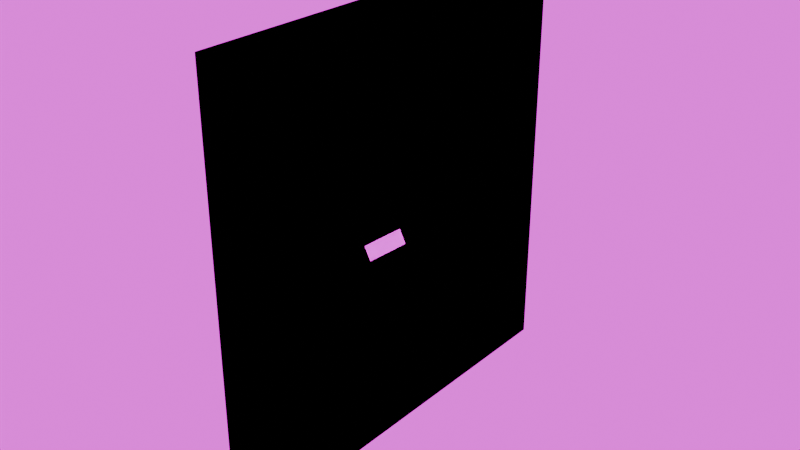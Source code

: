 # Source: pretzelgen-face-render-model.blend  (saved by Blender 4.5.90; exported with 4.5.12 LTS)
import bpy
from mathutils import Matrix  # noqa: F401  (used for matrix-valued properties, if any)

bpy.ops.wm.read_factory_settings(use_empty=True)
scene = bpy.context.scene
scene.name = 'Scene'

# ---- collections
col_collection = bpy.data.collections.new('Collection'); scene.collection.children.link(col_collection)

# ---- images (referenced by path relative to the original .blend; pixels are not part of the script)
import os
ASSET_DIR = os.environ.get("B2B_ASSET_DIR", "")  # directory of the original .blend (textures are referenced by path, not embedded)
HERE = os.path.dirname(os.path.abspath(__file__))  # packed textures are extracted next to this script under _unpacked/

def load_image(name, relpath, width, height, colorspace="sRGB"):
    """Load a texture the original file referenced (path relative to the .blend, or extracted next to this script)."""
    p = next((c for c in (os.path.join(HERE, relpath), os.path.join(ASSET_DIR, relpath)) if relpath and os.path.exists(c)), "")
    if p:
        img = bpy.data.images.load(p, check_existing=True)
        img.name = name
    else:  # same state as the original file: an image datablock whose file is absent (Cycles renders it pink)
        img = bpy.data.images.new(name, width, height)
        img.source = "FILE"
        img.filepath = "//" + (relpath or name)
    img.colorspace_settings.name = colorspace
    return img
img_face_img = load_image('face-img', '', 64, 64, 'sRGB')
img_city_exr = load_image('city.exr', 'city.exr', 1024, 1024, 'Linear Rec.709')

# ---- materials (node trees are filled in below, after node groups)
mat_face_emissive = bpy.data.materials.new('face-emissive')
mat_panel = bpy.data.materials.new('panel')
mat_pcb = bpy.data.materials.new('pcb')
mat_blocker = bpy.data.materials.new('blocker')

# ---- material node trees
mat_face_emissive.use_nodes = True; mat_face_emissive.node_tree.nodes.clear()
_N = mat_face_emissive.node_tree.nodes; _L = mat_face_emissive.node_tree.links
n0 = _N.new('ShaderNodeOutputMaterial'); n0.name = 'Material Output'; n0.location = (200, 100)
n1 = _N.new('ShaderNodeEmission'); n1.name = 'Emission'; n1.location = (-200, 100)
_L.new(n1.outputs[0], n0.inputs[0])
n0.is_active_output = True
mat_panel.use_nodes = True; mat_panel.node_tree.nodes.clear()
_N = mat_panel.node_tree.nodes; _L = mat_panel.node_tree.links
n0 = _N.new('ShaderNodeBsdfPrincipled'); n0.name = 'Principled BSDF'; n0.location = (-471, -34)
n1 = _N.new('ShaderNodeOutputMaterial'); n1.name = 'Material Output'; n1.location = (200, 100)
n2 = _N.new('ShaderNodeTexImage'); n2.name = 'Image Texture'; n2.location = (-1073, 256)
n2.image = img_face_img
n2.interpolation = 'Closest'
n3 = _N.new('ShaderNodeTexBrick'); n3.name = 'Brick Texture'; n3.location = (-766, 33)
n3.offset_frequency = 1
n3.squash_frequency = 1
n3.offset = 0.0
n3.inputs[1].default_value = (0.0, 0.0, 0.0, 1.0)
n3.inputs[2].default_value = (0.0, 0.0, 0.0, 1.0)
n3.inputs[3].default_value = (0.008101, 0.008101, 0.008101, 1.0)
n3.inputs[4].default_value = 64.0
n3.inputs[5].default_value = 0.2
n3.inputs[8].default_value = 1.0
n3.inputs[9].default_value = 1.0
n4 = _N.new('ShaderNodeUVMap'); n4.name = 'UV Map'; n4.location = (-1371, -129)
n5 = _N.new('ShaderNodeTexBrick'); n5.name = 'Brick Texture.001'; n5.location = (-631, 435)
n5.offset_frequency = 1
n5.squash_frequency = 1
n5.offset = 0.0
n5.inputs[4].default_value = 64.0
n5.inputs[5].default_value = 0.25
n5.inputs[6].default_value = 0.3
n5.inputs[8].default_value = 1.0
n5.inputs[9].default_value = 1.0
n6 = _N.new('ShaderNodeAddShader'); n6.name = 'Add Shader'; n6.location = (-4, 84)
n7 = _N.new('ShaderNodeEmission'); n7.name = 'Emission'; n7.location = (-277, 223)
n7.inputs[1].default_value = 5.0
_L.new(n6.outputs[0], n1.inputs[0])
_L.new(n3.outputs[0], n0.inputs[0])
_L.new(n4.outputs[0], n2.inputs[0])
_L.new(n4.outputs[0], n3.inputs[0])
_L.new(n0.outputs[0], n6.inputs[0])
_L.new(n7.outputs[0], n6.inputs[1])
_L.new(n5.outputs[0], n7.inputs[0])
_L.new(n2.outputs[0], n5.inputs[1])
_L.new(n2.outputs[0], n5.inputs[2])
_L.new(n4.outputs[0], n5.inputs[0])
n1.is_active_output = True
mat_pcb.use_nodes = True; mat_pcb.node_tree.nodes.clear()
_N = mat_pcb.node_tree.nodes; _L = mat_pcb.node_tree.links
n0 = _N.new('ShaderNodeBsdfPrincipled'); n0.name = 'Principled BSDF'; n0.location = (-200, 100)
n0.inputs[0].default_value = (0.0049, 0.165, 0.002453, 1.0)
n1 = _N.new('ShaderNodeOutputMaterial'); n1.name = 'Material Output'; n1.location = (200, 100)
_L.new(n0.outputs[0], n1.inputs[0])
n1.is_active_output = True
mat_blocker.use_nodes = True; mat_blocker.node_tree.nodes.clear()
_N = mat_blocker.node_tree.nodes; _L = mat_blocker.node_tree.links
n0 = _N.new('ShaderNodeOutputMaterial'); n0.name = 'Material Output'; n0.location = (200, 100)
n1 = _N.new('ShaderNodeBackground'); n1.name = 'Background'; n1.location = (-200, 100)
n1.inputs[0].default_value = (0.0, 0.0, 0.0, 1.0)
_L.new(n1.outputs[0], n0.inputs[0])
n0.is_active_output = True

# ---- world
world_world = bpy.data.worlds.new('World'); scene.world = world_world
world_world.use_nodes = True; world_world.node_tree.nodes.clear()
_N = world_world.node_tree.nodes; _L = world_world.node_tree.links
n0 = _N.new('ShaderNodeOutputWorld'); n0.name = 'World Output'; n0.location = (401, 99)
n1 = _N.new('ShaderNodeBackground'); n1.name = 'Background'; n1.location = (1, 99)
n1.inputs[1].default_value = 1.5
n2 = _N.new('ShaderNodeTexEnvironment'); n2.name = 'Environment Texture'; n2.location = (-352, 106)
n2.image = img_city_exr
_L.new(n1.outputs[0], n0.inputs[0])
_L.new(n2.outputs[0], n1.inputs[0])
n0.is_active_output = True
world_world.color = (0.05088, 0.05088, 0.05088)
world_world.sun_shadow_jitter_overblur = 0.0

# ---- meshes
me_plane = bpy.data.meshes.new('Plane')
me_plane.from_pydata([(2.035e-05, -0.2298, -0.05599), (0.0005433, -0.2288, -0.06011), (-0.02224, -0.2208, -0.05142), (-0.0224, -0.2196, -0.05511), (-0.02224, -0.2208, -0.05142), (-0.0224, -0.2196, -0.05511), (-0.03278, -0.1978, -0.05615), (-0.03284, -0.1967, -0.06063), (-0.03962, -0.1866, -0.03972), (-0.03961, -0.1859, -0.04345), (-0.05189, -0.1638, -0.04214), (-0.05191, -0.1628, -0.04533), (-0.05905, -0.1539, -0.02703), (-0.05928, -0.1528, -0.02929), (-0.07389, -0.1212, -0.01633), (-0.07404, -0.1204, -0.01942), (-0.06874, -0.1344, 0.03002), (-0.07049, -0.1313, 0.01548), (-0.07596, -0.1205, 0.0349), (-0.07763, -0.1176, 0.02105), (-0.08308, -0.1068, 0.03154), (-0.08353, -0.1051, 0.02721), (-0.06428, -0.1427, 0.01738), (-0.06528, -0.1412, 0.01262), (-0.02223, -0.2211, -0.00824), (-0.02526, -0.2181, -0.01225), (-0.02493, -0.2149, -0.003963), (-0.02773, -0.2126, -0.008216), (-0.02279, -0.2235, -0.01354), (-0.02401, -0.2218, -0.01504), (-0.02373, -0.2196, -0.01021), (-0.02661, -0.213, -0.005765), (-0.02332, -0.223, -0.01509), (-0.02341, -0.2183, -0.005039), (-0.02674, -0.2147, -0.01047), (-0.0251, -0.2165, -0.00794), (-0.01111, -0.2253, -0.0537), (0.0002818, -0.2293, -0.05805), (-0.01093, -0.2242, -0.05761), (-0.02232, -0.2202, -0.05326), (-0.02232, -0.2202, -0.05326), (-0.02224, -0.2208, -0.05142), (-0.0224, -0.2196, -0.05511), (-0.03281, -0.1973, -0.05839), (-0.02751, -0.2093, -0.05313), (-0.02762, -0.2081, -0.05721), (-0.03961, -0.1863, -0.04158), (-0.0362, -0.1922, -0.04793), (-0.03623, -0.1913, -0.05204), (-0.0519, -0.1633, -0.04374), (-0.04575, -0.1752, -0.04003), (-0.04576, -0.1743, -0.04349), (-0.05918, -0.1533, -0.02812), (-0.05547, -0.1588, -0.03458), (-0.05561, -0.1578, -0.03727), (-0.07403, -0.1207, -0.01823), (-0.06473, -0.142, -0.025), (-0.06497, -0.141, -0.02687), (-0.06478, -0.1416, -0.02588), (-0.05554, -0.1583, -0.03593), (-0.04576, -0.1748, -0.04176), (-0.03621, -0.1918, -0.04999), (-0.02756, -0.2087, -0.05517), (-0.02232, -0.2202, -0.05326), (-0.01102, -0.2248, -0.05566), (-0.06936, -0.133, 0.02317), (-0.07656, -0.1194, 0.02873), (-0.0722, -0.1278, 0.03335), (-0.07415, -0.1243, 0.01798), (-0.08362, -0.1054, 0.02919), (-0.07905, -0.114, 0.03381), (-0.08048, -0.1117, 0.02361), (-0.06443, -0.1428, 0.01441), (-0.06778, -0.1366, 0.01426), (-0.0662, -0.1391, 0.02481), (-0.06697, -0.1376, 0.01918), (-0.07976, -0.1128, 0.02873), (-0.07309, -0.126, 0.02566), (-0.07312, -0.1229, -0.02002), (-0.07309, -0.1235, -0.01664), (-0.07301, -0.1234, -0.01881), (-0.07353, -0.1219, -0.01569), (-0.07319, -0.123, -0.01594), (-0.07386, -0.121, -0.02043), (-0.07339, -0.1223, -0.0207), (-0.06968, -0.1309, -0.0203), (-0.06981, -0.1302, -0.02378), (-0.06966, -0.1307, -0.02223)], [], [(64, 38, 3, 39), (63, 42, 5, 40), (62, 45, 7, 43), (61, 48, 9, 46), (60, 51, 11, 49), (59, 54, 13, 52), (80, 78, 15, 55), (77, 68, 19, 66), (76, 71, 21, 69), (75, 74, 22, 72), (35, 34, 27, 31), (30, 24, 28, 32), (25, 30, 32, 29), (33, 35, 31, 26), (24, 30, 35, 33), (30, 25, 34, 35), (79, 80, 55, 14), (12, 52, 58, 56), (52, 13, 57, 58), (53, 59, 52, 12), (10, 49, 59, 53), (49, 11, 54, 59), (50, 60, 49, 10), (8, 46, 60, 50), (46, 9, 51, 60), (47, 61, 46, 8), (6, 43, 61, 47), (43, 7, 48, 61), (44, 62, 43, 6), (4, 40, 62, 44), (40, 5, 45, 62), (41, 63, 40, 4), (2, 39, 63, 41), (39, 3, 42, 63), (36, 64, 39, 2), (0, 37, 64, 36), (37, 1, 38, 64), (73, 75, 72, 23), (17, 65, 75, 73), (65, 16, 74, 75), (70, 76, 69, 20), (18, 66, 76, 70), (66, 19, 71, 76), (67, 77, 66, 18), (16, 65, 77, 67), (65, 17, 68, 77), (85, 87, 80, 79), (87, 86, 78, 80), (79, 14, 81, 82), (15, 78, 84, 83), (58, 57, 86, 87), (56, 58, 87, 85)])
_uv = me_plane.uv_layers.new(name='UVMap')
_uv.uv.foreach_set('vector', [0.5, 0.5, 1.0, 0.5, 1.0, 1.0, 0.5, 1.0, 0.5, 1.0, 1.0, 1.0, 1.0, 1.0, 0.5, 1.0, 0.5, 1.0, 1.0, 1.0, 1.0, 1.0, 0.5, 1.0, 0.5, 1.0, 1.0, 1.0, 1.0, 1.0, 0.5, 1.0, 0.5, 1.0, 1.0, 1.0, 1.0, 1.0, 0.5, 1.0, 0.5, 1.0, 1.0, 1.0, 1.0, 1.0, 0.5, 1.0, 0.5008, 1.0, 0.9901, 1.0, 1.0, 1.0, 0.5, 1.0, 0.5, 1.0, 1.0, 1.0, 1.0, 1.0, 0.5, 1.0, 0.5, 1.0, 1.0, 1.0, 1.0, 1.0, 0.5, 1.0, 0.5, 1.0, 0.0, 1.0, 0.0, 1.0, 0.5, 1.0, 0.5, 1.0, 1.0, 1.0, 1.0, 1.0, 0.5, 1.0, 0.5, 1.0, 0.0, 1.0, 0.0, 1.0, 0.5, 1.0, 1.0, 1.0, 0.5, 1.0, 0.5, 1.0, 1.0, 1.0, 0.0, 1.0, 0.5, 1.0, 0.5, 1.0, 0.0, 1.0, 0.0, 1.0, 0.5, 1.0, 0.5, 1.0, 0.0, 1.0, 0.5, 1.0, 1.0, 1.0, 1.0, 1.0, 0.5, 1.0, 0.01143, 1.0, 0.5008, 1.0, 0.5, 1.0, 0.0, 1.0, 0.0, 1.0, 0.5, 1.0, 0.5, 1.0, 0.0, 1.0, 0.5, 1.0, 1.0, 1.0, 1.0, 1.0, 0.5, 1.0, 0.0, 1.0, 0.5, 1.0, 0.5, 1.0, 0.0, 1.0, 0.0, 1.0, 0.5, 1.0, 0.5, 1.0, 0.0, 1.0, 0.5, 1.0, 1.0, 1.0, 1.0, 1.0, 0.5, 1.0, 0.0, 1.0, 0.5, 1.0, 0.5, 1.0, 0.0, 1.0, 0.0, 1.0, 0.5, 1.0, 0.5, 1.0, 0.0, 1.0, 0.5, 1.0, 1.0, 1.0, 1.0, 1.0, 0.5, 1.0, 0.0, 1.0, 0.5, 1.0, 0.5, 1.0, 0.0, 1.0, 0.0, 1.0, 0.5, 1.0, 0.5, 1.0, 0.0, 1.0, 0.5, 1.0, 1.0, 1.0, 1.0, 1.0, 0.5, 1.0, 0.0, 1.0, 0.5, 1.0, 0.5, 1.0, 0.0, 1.0, 0.0, 1.0, 0.5, 1.0, 0.5, 1.0, 0.0, 1.0, 0.5, 1.0, 1.0, 1.0, 1.0, 1.0, 0.5, 1.0, 0.0, 1.0, 0.5, 1.0, 0.5, 1.0, 0.0, 1.0, 0.0, 1.0, 0.5, 1.0, 0.5, 1.0, 0.0, 1.0, 0.5, 1.0, 1.0, 1.0, 1.0, 1.0, 0.5, 1.0, 0.0, 0.5, 0.5, 0.5, 0.5, 1.0, 0.0, 1.0, 0.0, 0.0, 0.5, 0.0, 0.5, 0.5, 0.0, 0.5, 0.5, 0.0, 1.0, 0.0, 1.0, 0.5, 0.5, 0.5, 1.0, 1.0, 0.5, 1.0, 0.5, 1.0, 1.0, 1.0, 1.0, 1.0, 0.5, 1.0, 0.5, 1.0, 1.0, 1.0, 0.5, 1.0, 0.0, 1.0, 0.0, 1.0, 0.5, 1.0, 0.0, 1.0, 0.5, 1.0, 0.5, 1.0, 0.0, 1.0, 0.0, 1.0, 0.5, 1.0, 0.5, 1.0, 0.0, 1.0, 0.5, 1.0, 1.0, 1.0, 1.0, 1.0, 0.5, 1.0, 0.0, 1.0, 0.5, 1.0, 0.5, 1.0, 0.0, 1.0, 0.0, 1.0, 0.5, 1.0, 0.5, 1.0, 0.0, 1.0, 0.5, 1.0, 1.0, 1.0, 1.0, 1.0, 0.5, 1.0, 0.005717, 1.0, 0.5004, 1.0, 0.5008, 1.0, 0.01143, 1.0, 0.5004, 1.0, 0.995, 1.0, 0.9901, 1.0, 0.5008, 1.0, 0.01143, 1.0, 0.0, 1.0, 0.0, 1.0, 0.01143, 1.0, 1.0, 1.0, 0.9901, 1.0, 0.9901, 1.0, 1.0, 1.0, 0.5, 1.0, 1.0, 1.0, 0.995, 1.0, 0.5004, 1.0, 0.0, 1.0, 0.5, 1.0, 0.5004, 1.0, 0.005717, 1.0])
me_plane.materials.append(mat_face_emissive)
me_plane.update()
me_assembly__coela__004 = bpy.data.meshes.new('Assembly (Coela).004')
me_assembly__coela__004.from_pydata([(-0.01327, 0.002585, 0.2369), (-0.02273, -0.07321, 0.2137), (-0.01157, 0.002646, 0.236), (-0.02103, -0.07314, 0.2128), (-0.08531, 0.05255, 0.1033), (-0.09478, -0.02324, 0.08006), (-0.09308, -0.02318, 0.07917), (-0.02172, -0.07051, 0.2117), (-0.09189, -0.02186, 0.08152), (-0.01276, 0.001319, 0.2337), (-0.08362, 0.05261, 0.1024), (-0.08293, 0.04998, 0.1035), (-0.01951, -0.07043, 0.2105), (-0.08968, -0.02178, 0.08036), (-0.01055, 0.0014, 0.2325), (-0.04438, -0.02964, 0.166), (-0.0594, -0.01922, 0.1381), (-0.01678, -0.01783, 0.2193), (-0.02034, -0.04631, 0.2106), (-0.08071, 0.05006, 0.1024), (-0.05585, 0.009262, 0.1469), (-0.04082, -0.001157, 0.1747), (-0.02597, -0.0424, 0.2002), (-0.01518, -0.04612, 0.2079), (-0.02081, -0.04221, 0.1974), (-0.01162, -0.01764, 0.2166), (-0.01726, -0.01373, 0.2062), (-0.02242, -0.01392, 0.2089), (-0.03922, -0.02945, 0.1633), (-0.05424, -0.01903, 0.1354), (-0.03566, -0.0009703, 0.172), (-0.05069, 0.009449, 0.1442), (-0.07781, -0.006455, 0.104), (-0.08344, -0.002548, 0.09355), (-0.07989, 0.02593, 0.1023), (-0.07265, -0.006268, 0.1013), (-0.07828, -0.00236, 0.09084), (-0.06909, 0.02221, 0.11), (-0.07426, 0.02203, 0.1127), (-0.07473, 0.02612, 0.09957)], [], [(0, 1, 2), (1, 3, 2), (1, 0, 4), (5, 1, 4), (1, 5, 3), (5, 6, 3), (3, 6, 7), (6, 8, 7), (2, 3, 9), (3, 7, 9), (0, 2, 10), (4, 0, 10), (10, 2, 11), (2, 9, 11), (7, 8, 12), (8, 13, 12), (7, 12, 14), (9, 7, 14), (12, 13, 15), (13, 16, 15), (14, 12, 17), (12, 18, 17), (9, 14, 19), (11, 9, 19), (19, 14, 20), (14, 21, 20), (22, 18, 12), (18, 22, 23), (22, 24, 23), (18, 23, 25), (17, 18, 25), (23, 24, 25), (24, 26, 25), (17, 25, 26), (27, 17, 26), (17, 27, 14), (27, 21, 14), (27, 22, 15), (22, 12, 15), (22, 27, 24), (27, 26, 24), (15, 16, 28), (16, 29, 28), (15, 28, 30), (21, 15, 30), (15, 21, 27), (28, 29, 30), (29, 31, 30), (21, 30, 31), (20, 21, 31), (20, 16, 32), (16, 13, 32), (32, 13, 33), (13, 34, 33), (16, 20, 29), (20, 31, 29), (32, 33, 35), (33, 36, 35), (32, 35, 37), (38, 32, 37), (32, 38, 20), (38, 19, 20), (35, 36, 37), (36, 39, 37), (38, 37, 39), (34, 38, 39), (38, 34, 19), (34, 13, 19), (33, 34, 36), (34, 39, 36), (11, 8, 6), (8, 11, 13), (11, 19, 13), (5, 4, 6), (4, 10, 6), (6, 10, 11)])
me_assembly__coela__004.polygons.foreach_set('material_index', [1, 1, 0, 0, 1, 1, 1, 1, 1, 1, 1, 1, 1, 1, 1, 1, 1, 1, 1, 1, 1, 1, 1, 1, 1, 1, 1, 1, 1, 1, 1, 1, 1, 1, 1, 1, 1, 1, 1, 1, 1, 1, 1, 1, 1, 1, 1, 1, 1, 1, 1, 1, 1, 1, 1, 1, 1, 1, 1, 1, 1, 1, 1, 1, 1, 1, 1, 1, 1, 1, 1, 1, 1, 1, 1, 1])
_uv = me_assembly__coela__004.uv_layers.new(name='UVMap')
_uv.uv.foreach_set('vector', [0.8627, 0.4805, 0.8627, 0.5077, 0.8355, 0.5077, 0.7766, 0.5469, 0.8038, 0.5469, 0.8038, 0.5741, -3.065e-08, 8.805e-08, 0.4995, 8.275e-08, 0.4995, 1.0, 3.765e-08, 1.0, -3.065e-08, 8.805e-08, 0.4995, 1.0, 0.6588, 0.5193, 0.678, 0.5385, 0.6588, 0.5578, 0.6784, 0.5193, 0.6976, 0.5385, 0.6784, 0.5578, 0.6981, 0.3639, 0.7173, 0.3831, 0.6981, 0.4023, 0.8355, 0.3915, 0.8627, 0.3915, 0.8627, 0.4187, 0.6588, 0.4028, 0.678, 0.422, 0.6588, 0.4412, 0.686, 0.5858, 0.686, 0.613, 0.6588, 0.613, 0.6981, 0.4028, 0.7173, 0.422, 0.6981, 0.4412, 0.7177, 0.4028, 0.7369, 0.422, 0.7177, 0.4412, 0.7177, 0.3639, 0.7369, 0.3831, 0.7177, 0.4023, 0.8042, 0.5469, 0.8314, 0.5469, 0.8314, 0.5741, 0.7373, 0.3639, 0.7566, 0.3831, 0.7373, 0.4023, 0.7373, 0.4028, 0.7566, 0.422, 0.7373, 0.4412, 0.7136, 0.5858, 0.7136, 0.613, 0.6864, 0.613, 0.6588, 0.4416, 0.678, 0.4608, 0.6588, 0.4801, 0.6784, 0.4416, 0.6976, 0.4608, 0.6784, 0.4801, 0.7412, 0.5858, 0.7412, 0.613, 0.714, 0.613, 0.6784, 0.3639, 0.6976, 0.3831, 0.6784, 0.4023, 0.757, 0.5193, 0.7762, 0.5385, 0.757, 0.5578, 0.7416, 0.5858, 0.7688, 0.5858, 0.7688, 0.613, 0.8355, 0.4191, 0.8627, 0.4191, 0.8627, 0.4463, 0.7373, 0.5193, 0.7566, 0.5385, 0.7373, 0.5578, 0.6588, 0.5582, 0.686, 0.5582, 0.686, 0.5854, 0.6981, 0.4416, 0.7173, 0.4608, 0.6981, 0.4801, 0.887, 0.5469, 0.9142, 0.5469, 0.9142, 0.5741, 0.7177, 0.4416, 0.7369, 0.4608, 0.7177, 0.4801, 0.6588, 0.3639, 0.678, 0.3831, 0.6588, 0.4023, 0.7373, 0.4416, 0.7566, 0.4608, 0.7373, 0.4801, 0.859, 0.5193, 0.859, 0.5465, 0.8318, 0.5465, 0.757, 0.3639, 0.7762, 0.3831, 0.757, 0.4023, 0.6864, 0.5582, 0.7136, 0.5582, 0.7136, 0.5854, 0.757, 0.4028, 0.7762, 0.422, 0.757, 0.4412, 0.8038, 0.5193, 0.8038, 0.5465, 0.7766, 0.5465, 0.757, 0.4416, 0.7762, 0.4608, 0.757, 0.4801, 0.7412, 0.5582, 0.7412, 0.5854, 0.714, 0.5854, 0.7688, 0.5582, 0.7688, 0.5854, 0.7416, 0.5854, 0.8594, 0.5193, 0.8866, 0.5193, 0.8866, 0.5465, 0.887, 0.5193, 0.9142, 0.5193, 0.9142, 0.5465, 0.7766, 0.3639, 0.7958, 0.3831, 0.7766, 0.4023, 0.7766, 0.4028, 0.7958, 0.422, 0.7766, 0.4412, 0.7766, 0.4416, 0.7958, 0.4608, 0.7766, 0.4801, 0.6588, 0.4805, 0.678, 0.4997, 0.6588, 0.5189, 0.6784, 0.4805, 0.6976, 0.4997, 0.6784, 0.5189, 0.8594, 0.5469, 0.8866, 0.5469, 0.8866, 0.5741, 0.8903, 0.3639, 0.8903, 0.3911, 0.8631, 0.3911, 0.8355, 0.4467, 0.8627, 0.4467, 0.8627, 0.4739, 0.6981, 0.4805, 0.7173, 0.4997, 0.6981, 0.5189, 0.7177, 0.4805, 0.7369, 0.4997, 0.7177, 0.5189, 0.7177, 0.5193, 0.7369, 0.5385, 0.7177, 0.5578, 0.7373, 0.4805, 0.7566, 0.4997, 0.7373, 0.5189, 0.8903, 0.3915, 0.8903, 0.4187, 0.8631, 0.4187, 0.757, 0.4805, 0.7762, 0.4997, 0.757, 0.5189, 0.8903, 0.4191, 0.8903, 0.4463, 0.8631, 0.4463, 0.9142, 0.5745, 0.9142, 0.6017, 0.887, 0.6017, 0.8903, 0.4467, 0.8903, 0.4739, 0.8631, 0.4739, 0.8627, 0.3639, 0.8627, 0.3911, 0.8355, 0.3911, 0.7766, 0.4805, 0.7958, 0.4997, 0.7766, 0.5189, 0.8903, 0.4743, 0.8903, 0.5015, 0.8631, 0.5015, 0.8038, 0.5745, 0.8038, 0.6017, 0.7766, 0.6017, 0.7962, 0.3639, 0.8155, 0.3831, 0.7962, 0.4023, 0.7962, 0.4028, 0.8155, 0.422, 0.7962, 0.4412, 0.7962, 0.4416, 0.8155, 0.4608, 0.7962, 0.4801, 0.7962, 0.4805, 0.8155, 0.4997, 0.7962, 0.5189, 0.8159, 0.3639, 0.8351, 0.3831, 0.8159, 0.4023, 0.6981, 0.5193, 0.7173, 0.5385, 0.6981, 0.5578, 0.8159, 0.4028, 0.8351, 0.422, 0.8159, 0.4412, 0.8314, 0.5193, 0.8314, 0.5465, 0.8042, 0.5465, 0.8159, 0.4416, 0.8351, 0.4608, 0.8159, 0.4801, 0.8159, 0.4805, 0.8351, 0.4997, 0.8159, 0.5189, 0.8314, 0.5745, 0.8314, 0.6017, 0.8042, 0.6017, 0.859, 0.5745, 0.859, 0.6017, 0.8318, 0.6017, 0.8866, 0.5745, 0.8866, 0.6017, 0.8594, 0.6017, 0.8907, 0.3639, 0.9179, 0.3639, 0.9179, 0.3911])
me_assembly__coela__004.materials.append(mat_panel)
me_assembly__coela__004.materials.append(mat_pcb)
me_assembly__coela__004.update()
me_plane_001 = bpy.data.meshes.new('Plane.001')
me_plane_001.from_pydata([(-1.0, -1.0, 0.0), (1.0, -1.0, 0.0), (-1.0, 1.0, 0.0), (1.0, 1.0, 0.0)], [], [(0, 1, 3, 2)])
_uv = me_plane_001.uv_layers.new(name='UVMap')
_uv.uv.foreach_set('vector', [0.0, 0.0, 1.0, 0.0, 1.0, 1.0, 0.0, 1.0])
me_plane_001.materials.append(mat_blocker)
me_plane_001.update()

# ---- objects
ob_face = bpy.data.objects.new('face', me_plane)
ob_panel = bpy.data.objects.new('panel', me_assembly__coela__004)
ob_plane = bpy.data.objects.new('Plane', me_plane_001)

# ---- transforms, parenting, visibility, modifiers, constraints
ob_face.location = (0.0, 0.0, 0.0)
ob_panel.location = (0.0, 0.0, 0.0)
ob_panel.rotation_euler = (1.571, -0.0, 0.0)
_m = ob_panel.modifiers.new('Mirror', 'MIRROR')
ob_plane.location = (0.0, 0.0, 0.0)
ob_plane.rotation_euler = (-0.0, 1.571, 0.0)

# ---- collection membership
scene.collection.objects.link(ob_face)
col_collection.objects.link(ob_panel)
col_collection.objects.link(ob_plane)

# ---- scene / render settings (as saved in the file)
scene.frame_start = 1; scene.frame_end = 250; scene.frame_set(108)
scene.render.engine = 'BLENDER_EEVEE_NEXT'
bpy.context.view_layer.update()

# ---- added for rendering (the .blend has no active camera): camera
cam_auto = bpy.data.cameras.new('AutoCamera')
cam_auto.lens = 50.0
cam_auto.sensor_width = 36.0
cam_auto.clip_end = 1000.0
ob_auto_camera = bpy.data.objects.new('AutoCamera', cam_auto)
scene.collection.objects.link(ob_auto_camera)
ob_auto_camera.location = (2.6228, -3.14736, 2.09824)
ob_auto_camera.rotation_euler = (1.09748, -7.21219e-08, 0.694738)
scene.camera = ob_auto_camera
bpy.context.view_layer.update()
